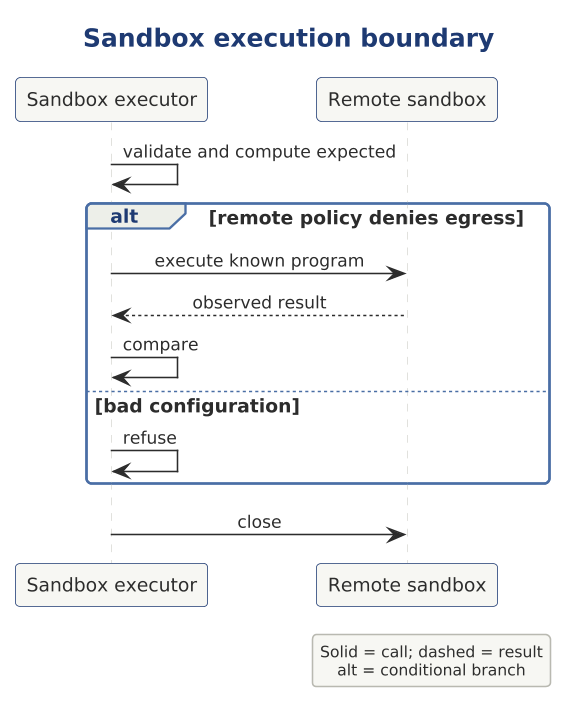

The diagram above was rendered by PlantUML. Its source (embedded in the PNG):
@startuml

scale 1.5625



' AD-AHC-P01 P01-UML-SQ-004 | P01-EVD-023
!include ../../../../../../../../tooling/styles/plantuml/interaction/sequence-diagram-style.iuml
title Sandbox execution boundary
participant "Sandbox executor" as x_sandbox
participant "Remote sandbox" as remote
x_sandbox -> x_sandbox : validate and compute expected
alt remote policy denies egress
x_sandbox -> remote : execute known program
remote --> x_sandbox : observed result
x_sandbox -> x_sandbox : compare
else bad configuration
x_sandbox -> x_sandbox : refuse
end
x_sandbox -> remote : close
legend right
Solid = call; dashed = result
alt = conditional branch
endlegend
@enduml